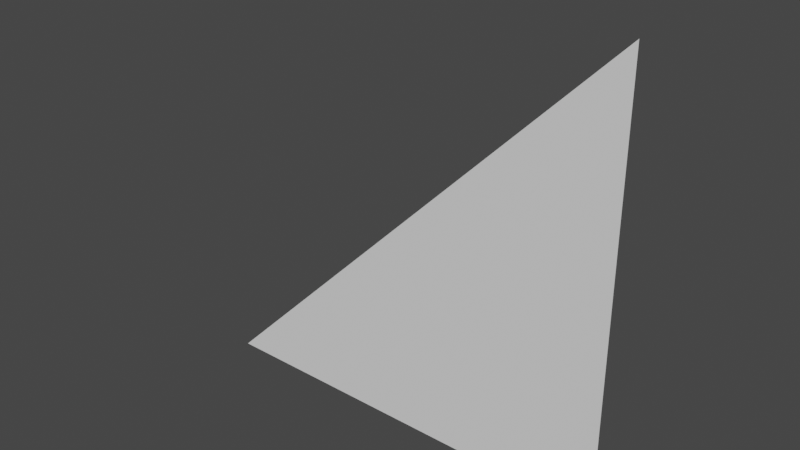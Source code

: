 # Source: cliff_middle_middle_inverted_roof.blend  (saved by Blender 2.80.75; exported with 4.5.12 LTS)
import bpy
from mathutils import Matrix  # noqa: F401  (used for matrix-valued properties, if any)

bpy.ops.wm.read_factory_settings(use_empty=True)
scene = bpy.context.scene
scene.name = 'Scene'

# ---- collections
col_collection = bpy.data.collections.new('Collection'); scene.collection.children.link(col_collection)

# ---- world
world_world = bpy.data.worlds.new('World'); scene.world = world_world
world_world.use_nodes = True; world_world.node_tree.nodes.clear()
_N = world_world.node_tree.nodes; _L = world_world.node_tree.links
n0 = _N.new('ShaderNodeOutputWorld'); n0.name = 'World Output'; n0.location = (300, 300)
n1 = _N.new('ShaderNodeBackground'); n1.name = 'Background'; n1.location = (10, 300)
n1.inputs[0].default_value = (0.05088, 0.05088, 0.05088, 1.0)
_L.new(n1.outputs[0], n0.inputs[0])
n0.is_active_output = True
world_world.color = (0.05088, 0.05088, 0.05088)
world_world.use_sun_shadow = False
world_world.sun_shadow_jitter_overblur = 0.0

# ---- meshes
me_plane = bpy.data.meshes.new('Plane')
me_plane.from_pydata([(0.0, 0.0, -0.5), (0.5, 0.0, 0.0), (0.5, 0.0, -0.5)], [], [(0, 1, 2)])
_uv = me_plane.uv_layers.new(name='UVMap')
_uv.uv.foreach_set('vector', [0.0, 1.0, 1.0, 1.0, 0.0, 0.0])
me_plane.use_remesh_preserve_volume = False
me_plane.use_remesh_preserve_attributes = False
me_plane.use_mirror_vertex_groups = False
me_plane.update()

# ---- objects
ob_plane = bpy.data.objects.new('Plane', me_plane)

# ---- transforms, parenting, visibility, modifiers, constraints
ob_plane.location = (0.0, 0.0, 0.0)
ob_plane.lineart.crease_threshold = 0.0

# ---- collection membership
col_collection.objects.link(ob_plane)

# ---- scene / render settings (as saved in the file)
scene.frame_start = 1; scene.frame_end = 250; scene.frame_set(1)
scene.render.engine = 'BLENDER_EEVEE_NEXT'
scene.cycles.use_denoising = False
scene.cycles.samples = 128
scene.cycles.sampling_pattern = 'TABULATED_SOBOL'
scene.cycles.use_adaptive_sampling = False
scene.cycles.use_light_tree = False
scene.view_settings.view_transform = 'Filmic'
bpy.context.view_layer.update()

# ---- added for rendering (the .blend has no active camera and no usable light): camera, sun
cam_auto = bpy.data.cameras.new('AutoCamera')
cam_auto.lens = 50.0
cam_auto.sensor_width = 36.0
cam_auto.clip_end = 1000.0
ob_auto_camera = bpy.data.objects.new('AutoCamera', cam_auto)
scene.collection.objects.link(ob_auto_camera)
ob_auto_camera.location = (0.904233, -0.785079, 0.273386)
ob_auto_camera.rotation_euler = (1.09748, -7.21219e-08, 0.694738)
scene.camera = ob_auto_camera
light_auto_sun = bpy.data.lights.new('AutoSun', 'SUN')
light_auto_sun.energy = 3.0
light_auto_sun.angle = 0.0523599
ob_auto_sun = bpy.data.objects.new('AutoSun', light_auto_sun)
scene.collection.objects.link(ob_auto_sun)
ob_auto_sun.rotation_euler = (0.872665, 0.174533, 0.523599)
bpy.context.view_layer.update()
